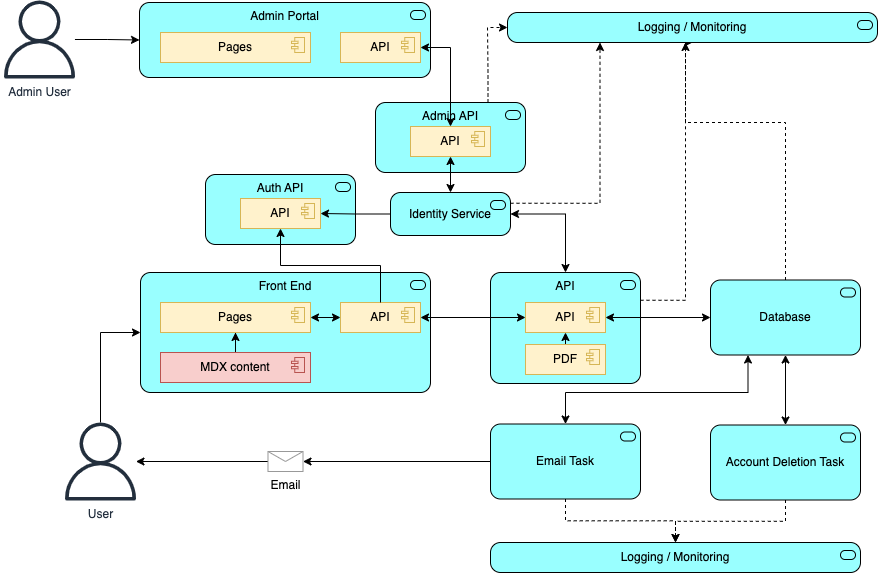

The diagram above was exported from draw.io. Its source (the exported page's mxGraphModel, read from the mxfile embedded in the PNG):
<mxGraphModel dx="1183" dy="854" grid="1" gridSize="10" guides="1" tooltips="1" connect="1" arrows="1" fold="1" page="1" pageScale="1" pageWidth="1169" pageHeight="827" math="0" shadow="0">
  <root>
    <mxCell id="kU80_rcspcIge_CGqrQK-0" />
    <mxCell id="kU80_rcspcIge_CGqrQK-1" parent="kU80_rcspcIge_CGqrQK-0" />
    <mxCell id="PMWh31pWfo7022H4Gp4R-32" style="edgeStyle=orthogonalEdgeStyle;rounded=0;orthogonalLoop=1;jettySize=auto;html=1;exitX=0.5;exitY=1;exitDx=0;exitDy=0;exitPerimeter=0;entryX=0.5;entryY=0;entryDx=0;entryDy=0;entryPerimeter=0;startArrow=classic;startFill=1;endArrow=classic;endFill=1;fillColor=#d5e8d4;strokeColor=#82b366;" parent="kU80_rcspcIge_CGqrQK-1" edge="1">
      <mxGeometry relative="1" as="geometry">
        <mxPoint x="585" y="403.0999999999999" as="targetPoint" />
      </mxGeometry>
    </mxCell>
    <mxCell id="pCQRqA4mI69-fmuh0Ogk-19" style="edgeStyle=orthogonalEdgeStyle;rounded=0;orthogonalLoop=1;jettySize=auto;html=1;exitX=0;exitY=0.5;exitDx=0;exitDy=0;exitPerimeter=0;startArrow=classic;startFill=1;endArrow=none;endFill=0;" edge="1" parent="kU80_rcspcIge_CGqrQK-1" source="pCQRqA4mI69-fmuh0Ogk-0" target="pCQRqA4mI69-fmuh0Ogk-18">
      <mxGeometry relative="1" as="geometry" />
    </mxCell>
    <mxCell id="pCQRqA4mI69-fmuh0Ogk-0" value="Front End" style="html=1;outlineConnect=0;whiteSpace=wrap;fillColor=#99ffff;shape=mxgraph.archimate3.application;appType=serv;archiType=rounded;verticalAlign=top;" vertex="1" parent="kU80_rcspcIge_CGqrQK-1">
      <mxGeometry x="170" y="320" width="290" height="120" as="geometry" />
    </mxCell>
    <mxCell id="pCQRqA4mI69-fmuh0Ogk-3" style="edgeStyle=orthogonalEdgeStyle;rounded=0;orthogonalLoop=1;jettySize=auto;html=1;exitX=0.5;exitY=0;exitDx=0;exitDy=0;exitPerimeter=0;" edge="1" parent="kU80_rcspcIge_CGqrQK-1" source="pCQRqA4mI69-fmuh0Ogk-1" target="pCQRqA4mI69-fmuh0Ogk-2">
      <mxGeometry relative="1" as="geometry" />
    </mxCell>
    <mxCell id="pCQRqA4mI69-fmuh0Ogk-1" value="MDX content" style="html=1;outlineConnect=0;whiteSpace=wrap;fillColor=#f8cecc;shape=mxgraph.archimate3.application;appType=comp;archiType=square;strokeColor=#b85450;" vertex="1" parent="kU80_rcspcIge_CGqrQK-1">
      <mxGeometry x="190" y="400" width="150" height="30" as="geometry" />
    </mxCell>
    <mxCell id="pCQRqA4mI69-fmuh0Ogk-5" style="edgeStyle=orthogonalEdgeStyle;rounded=0;orthogonalLoop=1;jettySize=auto;html=1;exitX=1;exitY=0.5;exitDx=0;exitDy=0;exitPerimeter=0;entryX=0;entryY=0.5;entryDx=0;entryDy=0;entryPerimeter=0;startArrow=classic;startFill=1;" edge="1" parent="kU80_rcspcIge_CGqrQK-1" source="pCQRqA4mI69-fmuh0Ogk-2" target="pCQRqA4mI69-fmuh0Ogk-4">
      <mxGeometry relative="1" as="geometry" />
    </mxCell>
    <mxCell id="pCQRqA4mI69-fmuh0Ogk-2" value="Pages" style="html=1;outlineConnect=0;whiteSpace=wrap;fillColor=#fff2cc;shape=mxgraph.archimate3.application;appType=comp;archiType=square;strokeColor=#d6b656;" vertex="1" parent="kU80_rcspcIge_CGqrQK-1">
      <mxGeometry x="190" y="350" width="150" height="30" as="geometry" />
    </mxCell>
    <mxCell id="pCQRqA4mI69-fmuh0Ogk-4" value="API" style="html=1;outlineConnect=0;whiteSpace=wrap;fillColor=#fff2cc;shape=mxgraph.archimate3.application;appType=comp;archiType=square;strokeColor=#d6b656;" vertex="1" parent="kU80_rcspcIge_CGqrQK-1">
      <mxGeometry x="370" y="350" width="80" height="30" as="geometry" />
    </mxCell>
    <mxCell id="pCQRqA4mI69-fmuh0Ogk-38" value="" style="edgeStyle=orthogonalEdgeStyle;rounded=0;orthogonalLoop=1;jettySize=auto;html=1;exitX=1;exitY=0.25;exitDx=0;exitDy=0;exitPerimeter=0;dashed=1;" edge="1" parent="kU80_rcspcIge_CGqrQK-1" source="pCQRqA4mI69-fmuh0Ogk-7" target="pCQRqA4mI69-fmuh0Ogk-36">
      <mxGeometry relative="1" as="geometry">
        <Array as="points">
          <mxPoint x="715" y="348" />
        </Array>
      </mxGeometry>
    </mxCell>
    <mxCell id="pCQRqA4mI69-fmuh0Ogk-7" value="API" style="html=1;outlineConnect=0;whiteSpace=wrap;fillColor=#99ffff;shape=mxgraph.archimate3.application;appType=serv;archiType=rounded;verticalAlign=top;" vertex="1" parent="kU80_rcspcIge_CGqrQK-1">
      <mxGeometry x="520" y="320" width="150" height="111" as="geometry" />
    </mxCell>
    <mxCell id="pCQRqA4mI69-fmuh0Ogk-39" style="edgeStyle=orthogonalEdgeStyle;rounded=0;orthogonalLoop=1;jettySize=auto;html=1;exitX=0.5;exitY=0;exitDx=0;exitDy=0;exitPerimeter=0;entryX=0.5;entryY=1;entryDx=0;entryDy=0;entryPerimeter=0;dashed=1;" edge="1" parent="kU80_rcspcIge_CGqrQK-1" source="pCQRqA4mI69-fmuh0Ogk-8" target="pCQRqA4mI69-fmuh0Ogk-36">
      <mxGeometry relative="1" as="geometry">
        <mxPoint x="750" y="120" as="targetPoint" />
        <Array as="points">
          <mxPoint x="815" y="170" />
          <mxPoint x="715" y="170" />
        </Array>
      </mxGeometry>
    </mxCell>
    <mxCell id="pCQRqA4mI69-fmuh0Ogk-8" value="Database" style="html=1;outlineConnect=0;whiteSpace=wrap;fillColor=#99ffff;shape=mxgraph.archimate3.application;appType=serv;archiType=rounded" vertex="1" parent="kU80_rcspcIge_CGqrQK-1">
      <mxGeometry x="740" y="327.5" width="150" height="75" as="geometry" />
    </mxCell>
    <mxCell id="pCQRqA4mI69-fmuh0Ogk-15" style="edgeStyle=orthogonalEdgeStyle;rounded=0;orthogonalLoop=1;jettySize=auto;html=1;exitX=1;exitY=0.5;exitDx=0;exitDy=0;exitPerimeter=0;startArrow=classic;startFill=1;" edge="1" parent="kU80_rcspcIge_CGqrQK-1" source="pCQRqA4mI69-fmuh0Ogk-14" target="pCQRqA4mI69-fmuh0Ogk-7">
      <mxGeometry relative="1" as="geometry" />
    </mxCell>
    <mxCell id="pCQRqA4mI69-fmuh0Ogk-40" style="edgeStyle=orthogonalEdgeStyle;rounded=0;orthogonalLoop=1;jettySize=auto;html=1;exitX=1;exitY=0.25;exitDx=0;exitDy=0;exitPerimeter=0;entryX=0.25;entryY=1;entryDx=0;entryDy=0;entryPerimeter=0;dashed=1;" edge="1" parent="kU80_rcspcIge_CGqrQK-1" source="pCQRqA4mI69-fmuh0Ogk-14" target="pCQRqA4mI69-fmuh0Ogk-36">
      <mxGeometry relative="1" as="geometry" />
    </mxCell>
    <mxCell id="pCQRqA4mI69-fmuh0Ogk-14" value="Identity Service" style="html=1;outlineConnect=0;whiteSpace=wrap;fillColor=#99ffff;shape=mxgraph.archimate3.application;appType=serv;archiType=rounded" vertex="1" parent="kU80_rcspcIge_CGqrQK-1">
      <mxGeometry x="420" y="240" width="120" height="43" as="geometry" />
    </mxCell>
    <mxCell id="pCQRqA4mI69-fmuh0Ogk-18" value="User" style="sketch=0;outlineConnect=0;fontColor=#232F3E;gradientColor=none;fillColor=#232F3D;strokeColor=none;dashed=0;verticalLabelPosition=bottom;verticalAlign=top;align=center;html=1;fontSize=12;fontStyle=0;aspect=fixed;pointerEvents=1;shape=mxgraph.aws4.user;" vertex="1" parent="kU80_rcspcIge_CGqrQK-1">
      <mxGeometry x="91" y="470" width="78" height="78" as="geometry" />
    </mxCell>
    <mxCell id="pCQRqA4mI69-fmuh0Ogk-24" style="edgeStyle=orthogonalEdgeStyle;rounded=0;orthogonalLoop=1;jettySize=auto;html=1;exitX=0.5;exitY=0;exitDx=0;exitDy=0;exitPerimeter=0;entryX=0.25;entryY=1;entryDx=0;entryDy=0;entryPerimeter=0;startArrow=classic;startFill=1;" edge="1" parent="kU80_rcspcIge_CGqrQK-1" source="pCQRqA4mI69-fmuh0Ogk-20" target="pCQRqA4mI69-fmuh0Ogk-8">
      <mxGeometry relative="1" as="geometry">
        <Array as="points">
          <mxPoint x="595" y="440" />
          <mxPoint x="778" y="440" />
        </Array>
      </mxGeometry>
    </mxCell>
    <mxCell id="pCQRqA4mI69-fmuh0Ogk-26" style="edgeStyle=orthogonalEdgeStyle;rounded=0;orthogonalLoop=1;jettySize=auto;html=1;exitX=0;exitY=0.5;exitDx=0;exitDy=0;exitPerimeter=0;" edge="1" parent="kU80_rcspcIge_CGqrQK-1" source="pCQRqA4mI69-fmuh0Ogk-27" target="pCQRqA4mI69-fmuh0Ogk-18">
      <mxGeometry relative="1" as="geometry" />
    </mxCell>
    <mxCell id="pCQRqA4mI69-fmuh0Ogk-34" style="edgeStyle=orthogonalEdgeStyle;rounded=0;orthogonalLoop=1;jettySize=auto;html=1;exitX=0.5;exitY=1;exitDx=0;exitDy=0;exitPerimeter=0;dashed=1;" edge="1" parent="kU80_rcspcIge_CGqrQK-1" source="pCQRqA4mI69-fmuh0Ogk-20" target="pCQRqA4mI69-fmuh0Ogk-32">
      <mxGeometry relative="1" as="geometry" />
    </mxCell>
    <mxCell id="pCQRqA4mI69-fmuh0Ogk-20" value="Email Task" style="html=1;outlineConnect=0;whiteSpace=wrap;fillColor=#99ffff;shape=mxgraph.archimate3.application;appType=serv;archiType=rounded" vertex="1" parent="kU80_rcspcIge_CGqrQK-1">
      <mxGeometry x="520" y="471.5" width="150" height="75" as="geometry" />
    </mxCell>
    <mxCell id="pCQRqA4mI69-fmuh0Ogk-25" style="edgeStyle=orthogonalEdgeStyle;rounded=0;orthogonalLoop=1;jettySize=auto;html=1;exitX=0.5;exitY=0;exitDx=0;exitDy=0;exitPerimeter=0;startArrow=classic;startFill=1;entryX=0.5;entryY=1;entryDx=0;entryDy=0;entryPerimeter=0;" edge="1" parent="kU80_rcspcIge_CGqrQK-1" source="pCQRqA4mI69-fmuh0Ogk-22" target="pCQRqA4mI69-fmuh0Ogk-8">
      <mxGeometry relative="1" as="geometry">
        <mxPoint x="815" y="410" as="targetPoint" />
      </mxGeometry>
    </mxCell>
    <mxCell id="pCQRqA4mI69-fmuh0Ogk-35" style="edgeStyle=orthogonalEdgeStyle;rounded=0;orthogonalLoop=1;jettySize=auto;html=1;exitX=0.5;exitY=1;exitDx=0;exitDy=0;exitPerimeter=0;dashed=1;" edge="1" parent="kU80_rcspcIge_CGqrQK-1" source="pCQRqA4mI69-fmuh0Ogk-22" target="pCQRqA4mI69-fmuh0Ogk-32">
      <mxGeometry relative="1" as="geometry" />
    </mxCell>
    <mxCell id="pCQRqA4mI69-fmuh0Ogk-22" value="Account Deletion Task" style="html=1;outlineConnect=0;whiteSpace=wrap;fillColor=#99ffff;shape=mxgraph.archimate3.application;appType=serv;archiType=rounded" vertex="1" parent="kU80_rcspcIge_CGqrQK-1">
      <mxGeometry x="740" y="472.5" width="150" height="75" as="geometry" />
    </mxCell>
    <mxCell id="pCQRqA4mI69-fmuh0Ogk-28" value="" style="edgeStyle=orthogonalEdgeStyle;rounded=0;orthogonalLoop=1;jettySize=auto;html=1;exitX=0;exitY=0.5;exitDx=0;exitDy=0;exitPerimeter=0;" edge="1" parent="kU80_rcspcIge_CGqrQK-1" source="pCQRqA4mI69-fmuh0Ogk-20" target="pCQRqA4mI69-fmuh0Ogk-27">
      <mxGeometry relative="1" as="geometry">
        <mxPoint x="520" y="509" as="sourcePoint" />
        <mxPoint x="94" y="509" as="targetPoint" />
      </mxGeometry>
    </mxCell>
    <mxCell id="pCQRqA4mI69-fmuh0Ogk-27" value="Email" style="verticalLabelPosition=bottom;shadow=0;dashed=0;align=center;html=1;verticalAlign=top;strokeWidth=1;shape=mxgraph.mockup.misc.mail2;strokeColor=#999999;" vertex="1" parent="kU80_rcspcIge_CGqrQK-1">
      <mxGeometry x="297.5" y="499" width="35" height="20" as="geometry" />
    </mxCell>
    <mxCell id="pCQRqA4mI69-fmuh0Ogk-29" value="API" style="html=1;outlineConnect=0;whiteSpace=wrap;fillColor=#fff2cc;shape=mxgraph.archimate3.application;appType=comp;archiType=square;strokeColor=#d6b656;" vertex="1" parent="kU80_rcspcIge_CGqrQK-1">
      <mxGeometry x="555" y="350" width="80" height="30" as="geometry" />
    </mxCell>
    <mxCell id="pCQRqA4mI69-fmuh0Ogk-31" style="edgeStyle=orthogonalEdgeStyle;rounded=0;orthogonalLoop=1;jettySize=auto;html=1;exitX=0.5;exitY=0;exitDx=0;exitDy=0;exitPerimeter=0;entryX=0.5;entryY=1;entryDx=0;entryDy=0;entryPerimeter=0;" edge="1" parent="kU80_rcspcIge_CGqrQK-1" source="pCQRqA4mI69-fmuh0Ogk-30" target="pCQRqA4mI69-fmuh0Ogk-29">
      <mxGeometry relative="1" as="geometry" />
    </mxCell>
    <mxCell id="pCQRqA4mI69-fmuh0Ogk-30" value="PDF" style="html=1;outlineConnect=0;whiteSpace=wrap;fillColor=#fff2cc;shape=mxgraph.archimate3.application;appType=comp;archiType=square;strokeColor=#d6b656;" vertex="1" parent="kU80_rcspcIge_CGqrQK-1">
      <mxGeometry x="555" y="392" width="80" height="30" as="geometry" />
    </mxCell>
    <mxCell id="pCQRqA4mI69-fmuh0Ogk-9" style="edgeStyle=orthogonalEdgeStyle;rounded=0;orthogonalLoop=1;jettySize=auto;html=1;exitX=1;exitY=0.5;exitDx=0;exitDy=0;exitPerimeter=0;entryX=0;entryY=0.5;entryDx=0;entryDy=0;entryPerimeter=0;startArrow=classic;startFill=1;" edge="1" parent="kU80_rcspcIge_CGqrQK-1" source="pCQRqA4mI69-fmuh0Ogk-4" target="pCQRqA4mI69-fmuh0Ogk-29">
      <mxGeometry relative="1" as="geometry" />
    </mxCell>
    <mxCell id="pCQRqA4mI69-fmuh0Ogk-10" style="edgeStyle=orthogonalEdgeStyle;rounded=0;orthogonalLoop=1;jettySize=auto;html=1;exitX=1;exitY=0.5;exitDx=0;exitDy=0;exitPerimeter=0;entryX=0;entryY=0.5;entryDx=0;entryDy=0;entryPerimeter=0;startArrow=classic;startFill=1;" edge="1" parent="kU80_rcspcIge_CGqrQK-1" source="pCQRqA4mI69-fmuh0Ogk-29" target="pCQRqA4mI69-fmuh0Ogk-8">
      <mxGeometry relative="1" as="geometry" />
    </mxCell>
    <mxCell id="pCQRqA4mI69-fmuh0Ogk-32" value="Logging / Monitoring" style="html=1;outlineConnect=0;whiteSpace=wrap;fillColor=#99ffff;shape=mxgraph.archimate3.application;appType=serv;archiType=rounded" vertex="1" parent="kU80_rcspcIge_CGqrQK-1">
      <mxGeometry x="520" y="590" width="370" height="30" as="geometry" />
    </mxCell>
    <mxCell id="pCQRqA4mI69-fmuh0Ogk-36" value="Logging / Monitoring" style="html=1;outlineConnect=0;whiteSpace=wrap;fillColor=#99ffff;shape=mxgraph.archimate3.application;appType=serv;archiType=rounded" vertex="1" parent="kU80_rcspcIge_CGqrQK-1">
      <mxGeometry x="537" y="60" width="370" height="30" as="geometry" />
    </mxCell>
    <mxCell id="pCQRqA4mI69-fmuh0Ogk-43" style="edgeStyle=orthogonalEdgeStyle;rounded=0;orthogonalLoop=1;jettySize=auto;html=1;entryX=0;entryY=0.5;entryDx=0;entryDy=0;entryPerimeter=0;" edge="1" parent="kU80_rcspcIge_CGqrQK-1" source="pCQRqA4mI69-fmuh0Ogk-41" target="pCQRqA4mI69-fmuh0Ogk-42">
      <mxGeometry relative="1" as="geometry" />
    </mxCell>
    <mxCell id="pCQRqA4mI69-fmuh0Ogk-41" value="Admin User" style="sketch=0;outlineConnect=0;fontColor=#232F3E;gradientColor=none;fillColor=#232F3D;strokeColor=none;dashed=0;verticalLabelPosition=bottom;verticalAlign=top;align=center;html=1;fontSize=12;fontStyle=0;aspect=fixed;pointerEvents=1;shape=mxgraph.aws4.user;" vertex="1" parent="kU80_rcspcIge_CGqrQK-1">
      <mxGeometry x="30" y="48" width="78" height="78" as="geometry" />
    </mxCell>
    <mxCell id="pCQRqA4mI69-fmuh0Ogk-42" value="Admin Portal" style="html=1;outlineConnect=0;whiteSpace=wrap;fillColor=#99ffff;shape=mxgraph.archimate3.application;appType=serv;archiType=rounded;verticalAlign=top;" vertex="1" parent="kU80_rcspcIge_CGqrQK-1">
      <mxGeometry x="169" y="50" width="291" height="75" as="geometry" />
    </mxCell>
    <mxCell id="pCQRqA4mI69-fmuh0Ogk-47" value="Pages" style="html=1;outlineConnect=0;whiteSpace=wrap;fillColor=#fff2cc;shape=mxgraph.archimate3.application;appType=comp;archiType=square;strokeColor=#d6b656;" vertex="1" parent="kU80_rcspcIge_CGqrQK-1">
      <mxGeometry x="190" y="80" width="150" height="30" as="geometry" />
    </mxCell>
    <mxCell id="pCQRqA4mI69-fmuh0Ogk-48" value="API" style="html=1;outlineConnect=0;whiteSpace=wrap;fillColor=#fff2cc;shape=mxgraph.archimate3.application;appType=comp;archiType=square;strokeColor=#d6b656;" vertex="1" parent="kU80_rcspcIge_CGqrQK-1">
      <mxGeometry x="370" y="80" width="80" height="30" as="geometry" />
    </mxCell>
    <mxCell id="pCQRqA4mI69-fmuh0Ogk-53" style="edgeStyle=orthogonalEdgeStyle;rounded=0;orthogonalLoop=1;jettySize=auto;html=1;exitX=0.75;exitY=0;exitDx=0;exitDy=0;exitPerimeter=0;entryX=0;entryY=0.5;entryDx=0;entryDy=0;entryPerimeter=0;dashed=1;" edge="1" parent="kU80_rcspcIge_CGqrQK-1" source="pCQRqA4mI69-fmuh0Ogk-49" target="pCQRqA4mI69-fmuh0Ogk-36">
      <mxGeometry relative="1" as="geometry" />
    </mxCell>
    <mxCell id="pCQRqA4mI69-fmuh0Ogk-49" value="Admin API" style="html=1;outlineConnect=0;whiteSpace=wrap;fillColor=#99ffff;shape=mxgraph.archimate3.application;appType=serv;archiType=rounded;verticalAlign=top;" vertex="1" parent="kU80_rcspcIge_CGqrQK-1">
      <mxGeometry x="405" y="150" width="150" height="70" as="geometry" />
    </mxCell>
    <mxCell id="pCQRqA4mI69-fmuh0Ogk-52" style="edgeStyle=orthogonalEdgeStyle;rounded=0;orthogonalLoop=1;jettySize=auto;html=1;exitX=0.5;exitY=1;exitDx=0;exitDy=0;exitPerimeter=0;startArrow=classic;startFill=1;" edge="1" parent="kU80_rcspcIge_CGqrQK-1" source="pCQRqA4mI69-fmuh0Ogk-50" target="pCQRqA4mI69-fmuh0Ogk-14">
      <mxGeometry relative="1" as="geometry" />
    </mxCell>
    <mxCell id="pCQRqA4mI69-fmuh0Ogk-50" value="API" style="html=1;outlineConnect=0;whiteSpace=wrap;fillColor=#fff2cc;shape=mxgraph.archimate3.application;appType=comp;archiType=square;strokeColor=#d6b656;" vertex="1" parent="kU80_rcspcIge_CGqrQK-1">
      <mxGeometry x="440" y="174" width="80" height="30" as="geometry" />
    </mxCell>
    <mxCell id="pCQRqA4mI69-fmuh0Ogk-51" style="edgeStyle=orthogonalEdgeStyle;rounded=0;orthogonalLoop=1;jettySize=auto;html=1;exitX=1;exitY=0.5;exitDx=0;exitDy=0;exitPerimeter=0;entryX=0.5;entryY=0;entryDx=0;entryDy=0;entryPerimeter=0;startArrow=classic;startFill=1;" edge="1" parent="kU80_rcspcIge_CGqrQK-1" source="pCQRqA4mI69-fmuh0Ogk-48" target="pCQRqA4mI69-fmuh0Ogk-50">
      <mxGeometry relative="1" as="geometry" />
    </mxCell>
    <mxCell id="PpWi51SvVVOifbkWVrAh-0" value="Auth API" style="html=1;outlineConnect=0;whiteSpace=wrap;fillColor=#99ffff;shape=mxgraph.archimate3.application;appType=serv;archiType=rounded;verticalAlign=top;" vertex="1" parent="kU80_rcspcIge_CGqrQK-1">
      <mxGeometry x="235" y="222" width="150" height="70" as="geometry" />
    </mxCell>
    <mxCell id="PpWi51SvVVOifbkWVrAh-1" value="API" style="html=1;outlineConnect=0;whiteSpace=wrap;fillColor=#fff2cc;shape=mxgraph.archimate3.application;appType=comp;archiType=square;strokeColor=#d6b656;" vertex="1" parent="kU80_rcspcIge_CGqrQK-1">
      <mxGeometry x="270" y="246" width="80" height="30" as="geometry" />
    </mxCell>
    <mxCell id="PpWi51SvVVOifbkWVrAh-3" style="edgeStyle=orthogonalEdgeStyle;rounded=0;orthogonalLoop=1;jettySize=auto;html=1;exitX=0;exitY=0.5;exitDx=0;exitDy=0;exitPerimeter=0;" edge="1" parent="kU80_rcspcIge_CGqrQK-1" source="pCQRqA4mI69-fmuh0Ogk-14" target="PpWi51SvVVOifbkWVrAh-1">
      <mxGeometry relative="1" as="geometry" />
    </mxCell>
    <mxCell id="PpWi51SvVVOifbkWVrAh-5" style="edgeStyle=orthogonalEdgeStyle;rounded=0;orthogonalLoop=1;jettySize=auto;html=1;exitX=0.5;exitY=0;exitDx=0;exitDy=0;exitPerimeter=0;" edge="1" parent="kU80_rcspcIge_CGqrQK-1" source="pCQRqA4mI69-fmuh0Ogk-4" target="PpWi51SvVVOifbkWVrAh-1">
      <mxGeometry relative="1" as="geometry" />
    </mxCell>
  </root>
</mxGraphModel>